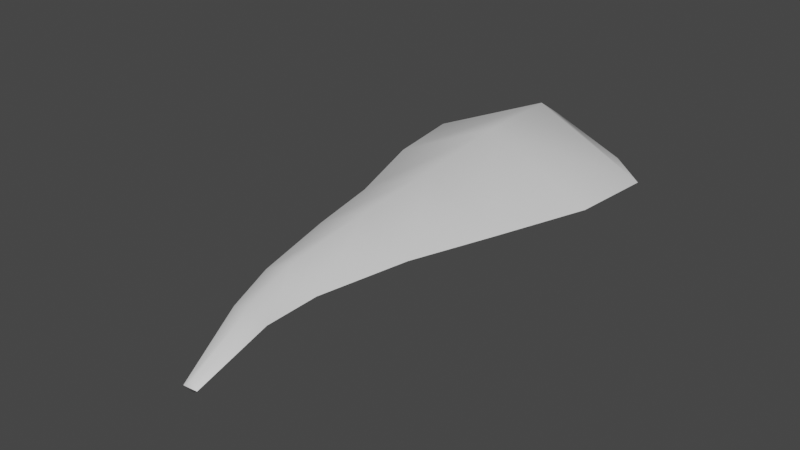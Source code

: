 # Source: fe_detail_04-00-2.blend  (saved by Blender 3.0.42; exported with 4.5.12 LTS)
import bpy
from mathutils import Matrix  # noqa: F401  (used for matrix-valued properties, if any)

bpy.ops.wm.read_factory_settings(use_empty=True)
scene = bpy.context.scene
scene.name = 'Scene'

# ---- materials (node trees are filled in below, after node groups)
mat_material_001 = bpy.data.materials.new('Material.001')
mat_material_001.use_transparent_shadow = False

# ---- material node trees
mat_material_001.use_nodes = True; mat_material_001.node_tree.nodes.clear()
_N = mat_material_001.node_tree.nodes; _L = mat_material_001.node_tree.links
n0 = _N.new('ShaderNodeBsdfPrincipled'); n0.name = 'Principled BSDF'; n0.location = (10, 300)
n0.distribution = 'GGX'
n0.subsurface_method = 'RANDOM_WALK_SKIN'
n0.inputs[3].default_value = 1.45
n0.inputs[27].default_value = (0.0, 0.0, 0.0, 1.0)
n0.inputs[28].default_value = 1.0
n1 = _N.new('ShaderNodeOutputMaterial'); n1.name = 'Material Output'; n1.location = (300, 300)
_L.new(n0.outputs[0], n1.inputs[0])
n1.is_active_output = True

# ---- world
world_world = bpy.data.worlds.new('World'); scene.world = world_world
world_world.use_nodes = True; world_world.node_tree.nodes.clear()
_N = world_world.node_tree.nodes; _L = world_world.node_tree.links
n0 = _N.new('ShaderNodeOutputWorld'); n0.name = 'World Output'; n0.location = (300, 300)
n1 = _N.new('ShaderNodeBackground'); n1.name = 'Background'; n1.location = (10, 300)
n1.inputs[0].default_value = (0.05088, 0.05088, 0.05088, 1.0)
_L.new(n1.outputs[0], n0.inputs[0])
n0.is_active_output = True
world_world.color = (0.05088, 0.05088, 0.05088)
world_world.use_sun_shadow = False
world_world.sun_shadow_jitter_overblur = 0.0

# ---- meshes
me_fe_volcanom1_sp_gmdl_005 = bpy.data.meshes.new('FE_volcanoM1_Sp.gmdl.005')
me_fe_volcanom1_sp_gmdl_005.from_pydata([(0.02897, -0.9194, -0.02794), (0.08409, -1.1, -0.03618), (0.06974, -1.109, -0.02229), (-0.02124, -0.9082, 0.003868), (-0.0212, -0.9082, 0.003868), (0.06974, -1.109, -0.02229), (0.0866, -1.103, -0.009004), (0.03445, -0.923, 0.02829), (0.0997, -1.105, -0.0239), (0.06742, -0.9105, -0.001684), (0.06736, -0.9106, -0.001684), (0.0997, -1.105, -0.0239), (0.001988, -0.5788, -0.05219), (0.005348, -0.7884, -0.02906), (-0.05891, -0.789, 0.0164), (-0.114, -0.5765, 0.01626), (-0.114, -0.5766, 0.01626), (-0.05893, -0.789, 0.0164), (0.01157, -0.7918, 0.0537), (0.007114, -0.577, 0.07849), (0.07699, -0.7914, 0.00806), (0.1235, -0.5802, 0.01004), (0.1231, -0.5806, 0.01004), (0.07698, -0.7914, 0.00806), (0.007927, -0.3805, -0.08868), (-0.1682, -0.3785, 0.004277), (-0.1682, -0.3785, 0.004277), (0.008003, -0.3765, 0.09605), (0.1842, -0.3804, 0.003139), (0.1842, -0.3804, 0.003139), (0.004222, -0.1424, -0.1183), (-0.2521, -0.1425, -0.0004416), (-0.2521, -0.1425, -0.0004416), (0.003477, -0.1356, 0.1199), (0.2608, -0.1423, -0.0007202), (0.2608, -0.1422, -0.0007202), (0.004242, 0.05577, -0.1238), (-0.2808, 0.05308, -0.0002712), (0.000393, 0.1553, -0.06556), (-0.1784, 0.1444, 3.555e-07), (-0.1784, 0.1444, 3.555e-07), (-0.2808, 0.05308, -0.0002712), (0.004247, 0.06409, 0.1236), (0.0003933, 0.1553, 0.06556), (0.2793, 0.0554, -0.0002994), (0.1746, 0.1469, -4.106e-07), (0.1746, 0.1469, -4.106e-07), (0.2793, 0.0554, -0.0002994), (-0.001876, 0.198, -4.103e-08), (-0.001876, 0.198, -4.103e-08)], [], [(0, 1, 3), (1, 2, 3), (4, 5, 7), (5, 6, 7), (7, 6, 9), (6, 8, 9), (0, 10, 1), (10, 11, 1), (15, 12, 14), (12, 13, 14), (16, 17, 19), (17, 18, 19), (21, 19, 20), (19, 18, 20), (12, 22, 13), (22, 23, 13), (25, 24, 15), (24, 12, 15), (26, 16, 27), (16, 19, 27), (28, 27, 21), (27, 19, 21), (29, 22, 24), (24, 22, 12), (30, 24, 31), (24, 25, 31), (32, 26, 33), (26, 27, 33), (34, 33, 28), (33, 27, 28), (30, 35, 24), (35, 29, 24), (36, 30, 37), (30, 31, 37), (36, 37, 38), (38, 37, 39), (42, 43, 41), (40, 41, 43), (41, 32, 42), (32, 33, 42), (42, 33, 44), (33, 34, 44), (42, 44, 43), (43, 44, 45), (36, 38, 47), (38, 46, 47), (36, 47, 30), (47, 35, 30), (6, 5, 8), (1, 11, 2), (40, 43, 48), (39, 49, 38), (14, 13, 3), (13, 0, 3), (17, 4, 18), (4, 7, 18), (20, 18, 9), (18, 7, 9), (13, 23, 0), (23, 10, 0), (48, 43, 45), (38, 49, 46)])
me_fe_volcanom1_sp_gmdl_005.polygons.foreach_set('use_smooth', [True] * 62)
_uv = me_fe_volcanom1_sp_gmdl_005.uv_layers.new(name='UVMap')
_uv.uv.foreach_set('vector', [0.2894, 0.7852, 0.2664, 0.9014, 0.3532, 0.7932, 0.2664, 0.9014, 0.2926, 0.9078, 0.3532, 0.7932, 0.6439, 0.2171, 0.703, 0.1026, 0.7071, 0.2274, 0.703, 0.1026, 0.7301, 0.1106, 0.7071, 0.2274, 0.7071, 0.2274, 0.7301, 0.1106, 0.7731, 0.2337, 0.7301, 0.1106, 0.7604, 0.1141, 0.7731, 0.2337, 0.2894, 0.7852, 0.2236, 0.7766, 0.2664, 0.9014, 0.2236, 0.7766, 0.2363, 0.8963, 0.2664, 0.9014, 0.4564, 0.5469, 0.307, 0.5441, 0.4005, 0.6861, 0.307, 0.5441, 0.3023, 0.6811, 0.4005, 0.6861, 0.5423, 0.4634, 0.5962, 0.3243, 0.6897, 0.467, 0.5962, 0.3243, 0.6943, 0.3308, 0.6897, 0.467, 0.8372, 0.4688, 0.6897, 0.467, 0.7936, 0.3351, 0.6897, 0.467, 0.6943, 0.3308, 0.7936, 0.3351, 0.307, 0.5441, 0.1595, 0.5415, 0.3023, 0.6811, 0.1595, 0.5415, 0.2031, 0.6752, 0.3023, 0.6811, 0.5116, 0.4209, 0.308, 0.4203, 0.4564, 0.5469, 0.308, 0.4203, 0.307, 0.5441, 0.4564, 0.5469, 0.4851, 0.5895, 0.5423, 0.4634, 0.6887, 0.5901, 0.5423, 0.4634, 0.6897, 0.467, 0.6887, 0.5901, 0.8924, 0.5895, 0.6887, 0.5901, 0.8372, 0.4688, 0.6887, 0.5901, 0.6897, 0.467, 0.8372, 0.4688, 0.1043, 0.4209, 0.1595, 0.5415, 0.308, 0.4203, 0.308, 0.4203, 0.1595, 0.5415, 0.307, 0.5441, 0.308, 0.2743, 0.308, 0.4203, 0.5793, 0.275, 0.308, 0.4203, 0.5116, 0.4209, 0.5793, 0.275, 0.416, 0.7342, 0.4851, 0.5895, 0.6887, 0.7381, 0.4851, 0.5895, 0.6887, 0.5901, 0.6887, 0.7381, 0.9614, 0.7342, 0.6887, 0.7381, 0.8924, 0.5895, 0.6887, 0.7381, 0.6887, 0.5901, 0.8924, 0.5895, 0.308, 0.2743, 0.03658, 0.275, 0.308, 0.4203, 0.03658, 0.275, 0.1043, 0.4209, 0.308, 0.4203, 0.3079, 0.1338, 0.308, 0.2743, 0.5858, 0.1343, 0.308, 0.2743, 0.5793, 0.275, 0.5858, 0.1343, 0.3079, 0.1338, 0.5858, 0.1343, 0.308, 0.04257, 0.308, 0.04257, 0.5858, 0.1343, 0.4816, 0.05213, 0.6888, 0.8832, 0.6887, 0.9678, 0.4109, 0.8761, 0.5151, 0.9582, 0.4109, 0.8761, 0.6887, 0.9678, 0.4109, 0.8761, 0.416, 0.7342, 0.6888, 0.8832, 0.416, 0.7342, 0.6887, 0.7381, 0.6888, 0.8832, 0.6888, 0.8832, 0.6887, 0.7381, 0.9654, 0.8767, 0.6887, 0.7381, 0.9614, 0.7342, 0.9654, 0.8767, 0.6888, 0.8832, 0.9654, 0.8767, 0.6887, 0.9678, 0.6887, 0.9678, 0.9654, 0.8767, 0.858, 0.9604, 0.3079, 0.1338, 0.308, 0.04257, 0.03125, 0.1337, 0.308, 0.04257, 0.1387, 0.04995, 0.03125, 0.1337, 0.3079, 0.1338, 0.03125, 0.1337, 0.308, 0.2743, 0.03125, 0.1337, 0.03658, 0.275, 0.308, 0.2743, 0.7301, 0.1106, 0.703, 0.1026, 0.7604, 0.1141, 0.2664, 0.9014, 0.2363, 0.8963, 0.2926, 0.9078, 0.5151, 0.9582, 0.6887, 0.9678, 0.6865, 0.9593, 0.4816, 0.05213, 0.3102, 0.05104, 0.308, 0.04257, 0.4005, 0.6861, 0.3023, 0.6811, 0.3532, 0.7932, 0.3023, 0.6811, 0.2894, 0.7852, 0.3532, 0.7932, 0.5962, 0.3243, 0.6439, 0.2171, 0.6943, 0.3308, 0.6439, 0.2171, 0.7071, 0.2274, 0.6943, 0.3308, 0.7936, 0.3351, 0.6943, 0.3308, 0.7731, 0.2337, 0.6943, 0.3308, 0.7071, 0.2274, 0.7731, 0.2337, 0.3023, 0.6811, 0.2031, 0.6752, 0.2894, 0.7852, 0.2031, 0.6752, 0.2236, 0.7766, 0.2894, 0.7852, 0.6865, 0.9593, 0.6887, 0.9678, 0.858, 0.9604, 0.308, 0.04257, 0.3102, 0.05104, 0.1387, 0.04995])
me_fe_volcanom1_sp_gmdl_005.materials.append(mat_material_001)
me_fe_volcanom1_sp_gmdl_005.use_remesh_fix_poles = True
me_fe_volcanom1_sp_gmdl_005.use_remesh_preserve_attributes = False
me_fe_volcanom1_sp_gmdl_005.update()
arm_armature = bpy.data.armatures.new('Armature')  # bones are not reproduced

# ---- objects
ob_armature = bpy.data.objects.new('Armature', arm_armature)
ob_0_927744_s_58_7167_t_50_t_s1_0x_40_clean_002 = bpy.data.objects.new('0,927744 S 58,7167 T 50 t_s1 0x 40_clean.002', me_fe_volcanom1_sp_gmdl_005)

# ---- transforms, parenting, visibility, modifiers, constraints
ob_armature.location = (0.0, 0.0, 0.0)
ob_0_927744_s_58_7167_t_50_t_s1_0x_40_clean_002.parent = ob_armature
ob_0_927744_s_58_7167_t_50_t_s1_0x_40_clean_002.location = (0.0, 0.0, 0.0)
_vg = ob_0_927744_s_58_7167_t_50_t_s1_0x_40_clean_002.vertex_groups.new(name='Bone')
for _i, _w in zip([0, 1, 2, 3, 4, 5, 6, 7, 8, 9, 10, 11, 12, 13, 14, 15, 16, 17, 18, 19, 20, 21, 22, 23, 24, 25, 26, 27, 28, 29, 30, 31, 32, 33, 34, 35, 36, 37, 38, 39, 40, 41, 42, 43, 44, 45, 46, 47, 48, 49], [0.0, 0.0, 0.0, 9.537e-06, 9.358e-06, 0.0, 1.502e-05, 6.676e-06, 3.868e-05, 0.0, 0.0, 3.868e-05, 0.0, 0.0, 8.702e-06, 0.0, 2.539e-05, 1.907e-06, 2.146e-06, 0.0, 0.0, 0.0, 0.0, 1.788e-06, 4.411e-06, 0.0, 0.0, 0.0, 0.0, 1.037e-05, 0.0, 1.252e-06, 0.0, 0.0, 0.0, 1.752e-05, 4.196e-05, 3.046e-05, 1.0, 1.0, 1.0, 0.0, 9.656e-06, 1.0, 0.0001647, 1.0, 1.0, 0.0004544, 1.0, 1.0]): _vg.add([_i], _w, 'REPLACE')
_vg = ob_0_927744_s_58_7167_t_50_t_s1_0x_40_clean_002.vertex_groups.new(name='Bone.001')
for _i, _w in zip([36, 37, 41, 42, 44, 47], [1.0, 1.0, 1.0, 1.0, 0.9998, 0.9995]): _vg.add([_i], _w, 'REPLACE')
_vg = ob_0_927744_s_58_7167_t_50_t_s1_0x_40_clean_002.vertex_groups.new(name='Bone.002')
for _i, _w in zip([30, 31, 32, 33, 34, 35], [1.0, 1.0, 1.0, 1.0, 1.0, 1.0]): _vg.add([_i], _w, 'REPLACE')
_vg = ob_0_927744_s_58_7167_t_50_t_s1_0x_40_clean_002.vertex_groups.new(name='Bone.003')
for _i, _w in zip([24, 25, 26, 27, 28, 29], [1.0, 1.0, 1.0, 1.0, 1.0, 1.0]): _vg.add([_i], _w, 'REPLACE')
_vg = ob_0_927744_s_58_7167_t_50_t_s1_0x_40_clean_002.vertex_groups.new(name='Bone.004')
for _i, _w in zip([12, 15, 16, 19, 21, 22], [1.0, 1.0, 1.0, 1.0, 1.0, 1.0]): _vg.add([_i], _w, 'REPLACE')
_vg = ob_0_927744_s_58_7167_t_50_t_s1_0x_40_clean_002.vertex_groups.new(name='Bone.005')
for _i, _w in zip([13, 14, 17, 18, 20, 23], [1.0, 1.0, 1.0, 1.0, 1.0, 1.0]): _vg.add([_i], _w, 'REPLACE')
_vg = ob_0_927744_s_58_7167_t_50_t_s1_0x_40_clean_002.vertex_groups.new(name='Bone.006')
for _i, _w in zip([0, 3, 4, 7, 9, 10], [1.0, 1.0, 1.0, 1.0, 1.0, 1.0]): _vg.add([_i], _w, 'REPLACE')
_vg = ob_0_927744_s_58_7167_t_50_t_s1_0x_40_clean_002.vertex_groups.new(name='Bone.007')
for _i, _w in zip([1, 2, 5, 6, 8, 11], [1.0, 1.0, 1.0, 1.0, 1.0, 1.0]): _vg.add([_i], _w, 'REPLACE')
_m = ob_0_927744_s_58_7167_t_50_t_s1_0x_40_clean_002.modifiers.new('Armature', 'ARMATURE')
_m.object = ob_armature

# ---- collection membership
scene.collection.objects.link(ob_armature)
scene.collection.objects.link(ob_0_927744_s_58_7167_t_50_t_s1_0x_40_clean_002)

# ---- scene / render settings (as saved in the file)
scene.frame_start = 1; scene.frame_end = 250; scene.frame_set(0)
scene.render.engine = 'BLENDER_EEVEE_NEXT'
scene.cycles.sampling_pattern = 'TABULATED_SOBOL'
scene.cycles.use_light_tree = False
scene.view_settings.view_transform = 'Filmic'
bpy.context.view_layer.update()

# ---- added for rendering (the .blend has no active camera and no usable light): camera, sun
cam_auto = bpy.data.cameras.new('AutoCamera')
cam_auto.lens = 50.0
cam_auto.sensor_width = 36.0
cam_auto.clip_end = 1000.0
ob_auto_camera = bpy.data.objects.new('AutoCamera', cam_auto)
scene.collection.objects.link(ob_auto_camera)
ob_auto_camera.location = (1.33474, -2.05821, 1.06835)
ob_auto_camera.rotation_euler = (1.09748, -7.21219e-08, 0.694738)
scene.camera = ob_auto_camera
light_auto_sun = bpy.data.lights.new('AutoSun', 'SUN')
light_auto_sun.energy = 3.0
light_auto_sun.angle = 0.0523599
ob_auto_sun = bpy.data.objects.new('AutoSun', light_auto_sun)
scene.collection.objects.link(ob_auto_sun)
ob_auto_sun.rotation_euler = (0.872665, 0.174533, 0.523599)
bpy.context.view_layer.update()

